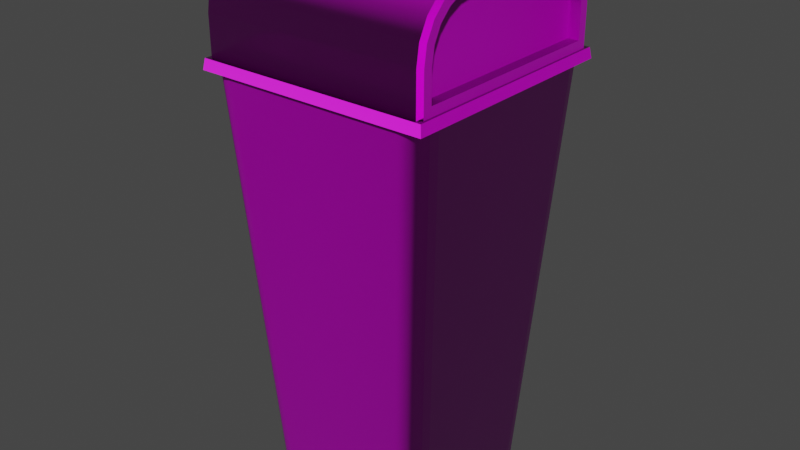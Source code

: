 # Source: trashcan.blend  (saved by Blender 3.5.10; exported with 4.5.12 LTS)
import bpy
from mathutils import Matrix  # noqa: F401  (used for matrix-valued properties, if any)

bpy.ops.wm.read_factory_settings(use_empty=True)
scene = bpy.context.scene
scene.name = 'Scene'

# ---- collections
col_collection = bpy.data.collections.new('Collection'); scene.collection.children.link(col_collection)

# ---- images (referenced by path relative to the original .blend; pixels are not part of the script)
import os
ASSET_DIR = os.environ.get("B2B_ASSET_DIR", "")  # directory of the original .blend (textures are referenced by path, not embedded)
HERE = os.path.dirname(os.path.abspath(__file__))  # packed textures are extracted next to this script under _unpacked/

def load_image(name, relpath, width, height, colorspace="sRGB"):
    """Load a texture the original file referenced (path relative to the .blend, or extracted next to this script)."""
    p = next((c for c in (os.path.join(HERE, relpath), os.path.join(ASSET_DIR, relpath)) if relpath and os.path.exists(c)), "")
    if p:
        img = bpy.data.images.load(p, check_existing=True)
        img.name = name
    else:  # same state as the original file: an image datablock whose file is absent (Cycles renders it pink)
        img = bpy.data.images.new(name, width, height)
        img.source = "FILE"
        img.filepath = "//" + (relpath or name)
    img.colorspace_settings.name = colorspace
    return img
img_trashcan_defaultmaterial_basecolor_png = load_image('trashcan_DefaultMaterial_BaseColor.png', 'textures/trashcan_DefaultMaterial_BaseColor.png', 1024, 1024, 'sRGB')
img_trashcan_defaultmaterial_roughness_png = load_image('trashcan_DefaultMaterial_Roughness.png', 'textures/trashcan_DefaultMaterial_Roughness.png', 1024, 1024, 'Non-Color')
img_trashcan_defaultmaterial_normal_png = load_image('trashcan_DefaultMaterial_Normal.png', 'textures/trashcan_DefaultMaterial_Normal.png', 1024, 1024, 'Non-Color')

# ---- materials (node trees are filled in below, after node groups)
mat_trash_can = bpy.data.materials.new('trash_can')
mat_trash_can.use_backface_culling = True
mat_trash_can.use_transparent_shadow = False

# ---- node groups
ng_auto_smooth = bpy.data.node_groups.new('Auto Smooth', 'GeometryNodeTree')
_s = ng_auto_smooth.interface.new_socket(name='Geometry', in_out='OUTPUT', socket_type='NodeSocketGeometry')
_s = ng_auto_smooth.interface.new_socket(name='Geometry', in_out='INPUT', socket_type='NodeSocketGeometry')
_s = ng_auto_smooth.interface.new_socket(name='Angle', in_out='INPUT', socket_type='NodeSocketFloat')
_s.subtype = 'ANGLE'
_s.min_value = 0.0
_s.max_value = 3.142
ng_auto_smooth.is_modifier = True
_N = ng_auto_smooth.nodes; _L = ng_auto_smooth.links
n0 = _N.new('NodeGroupOutput'); n0.name = 'Group Output'; n0.location = (480, -100)
n1 = _N.new('NodeGroupInput'); n1.name = 'Group Input'; n1.location = (-420, -300)
n2 = _N.new('NodeGroupInput'); n2.name = 'Group Input.001'; n2.location = (-60, -100)
n3 = _N.new('GeometryNodeSetShadeSmooth'); n3.name = 'Set Shade Smooth'; n3.location = (120, -100)
n3.domain = 'EDGE'
n4 = _N.new('GeometryNodeSetShadeSmooth'); n4.name = 'Set Shade Smooth.001'; n4.location = (300, -100)
n5 = _N.new('GeometryNodeInputMeshEdgeAngle'); n5.name = 'Edge Angle'; n5.location = (-420, -220)
n6 = _N.new('GeometryNodeInputEdgeSmooth'); n6.name = 'Is Edge Smooth'; n6.location = (-60, -160)
n7 = _N.new('GeometryNodeInputShadeSmooth'); n7.name = 'Is Face Smooth'; n7.location = (-240, -340)
n8 = _N.new('FunctionNodeBooleanMath'); n8.name = 'Boolean Math'; n8.location = (-60, -220)
n9 = _N.new('FunctionNodeCompare'); n9.name = 'Compare'; n9.location = (-240, -180)
n9.operation = 'LESS_EQUAL'
_L.new(n5.outputs[0], n9.inputs[0])
_L.new(n4.outputs[0], n0.inputs[0])
_L.new(n1.outputs[1], n9.inputs[1])
_L.new(n9.outputs[0], n8.inputs[0])
_L.new(n7.outputs[0], n8.inputs[1])
_L.new(n2.outputs[0], n3.inputs[0])
_L.new(n6.outputs[0], n3.inputs[1])
_L.new(n3.outputs[0], n4.inputs[0])
_L.new(n8.outputs[0], n3.inputs[2])
n0.is_active_output = True

# ---- material node trees
mat_trash_can.use_nodes = True; mat_trash_can.node_tree.nodes.clear()
_N = mat_trash_can.node_tree.nodes; _L = mat_trash_can.node_tree.links
n0 = _N.new('ShaderNodeOutputMaterial'); n0.name = 'Material Output'; n0.location = (300, 300)
n1 = _N.new('ShaderNodeBsdfPrincipled'); n1.name = 'Principled BSDF'; n1.location = (10, 300)
n1.distribution = 'GGX'
n1.subsurface_method = 'RANDOM_WALK_SKIN'
n1.inputs[3].default_value = 1.45
n1.inputs[27].default_value = (0.0, 0.0, 0.0, 1.0)
n1.inputs[28].default_value = 1.0
n2 = _N.new('ShaderNodeTexImage'); n2.name = 'Image Texture'; n2.location = (88, -30)
n2.label = 'Base Color'
n2.image = img_trashcan_defaultmaterial_basecolor_png
n3 = _N.new('ShaderNodeTexImage'); n3.name = 'Image Texture.001'; n3.location = (88, -310)
n3.label = 'Roughness'
n3.image = img_trashcan_defaultmaterial_roughness_png
n4 = _N.new('ShaderNodeTexImage'); n4.name = 'Image Texture.002'; n4.location = (88, -590)
n4.label = 'Normal'
n4.image = img_trashcan_defaultmaterial_normal_png
n5 = _N.new('ShaderNodeNormalMap'); n5.name = 'Normal Map'; n5.location = (-240, -60)
n6 = _N.new('ShaderNodeMapping'); n6.name = 'Mapping'; n6.location = (230, -30)
n7 = _N.new('NodeReroute'); n7.name = 'Reroute'; n7.location = (38, -485)
n7.width = 16
n7.socket_idname = 'NodeSocketVector'
n8 = _N.new('ShaderNodeTexCoord'); n8.name = 'Texture Coordinate'; n8.location = (30, -30)
n9 = _N.new('NodeFrame'); n9.name = 'Frame'; n9.location = (-1270, 330)
n9.label = 'Mapping'
n9.width = 400
n10 = _N.new('NodeFrame'); n10.name = 'Frame.001'; n10.location = (-628, 530)
n10.label = 'Textures'
n10.width = 358
n2.parent = n10
n3.parent = n10
n4.parent = n10
n6.parent = n9
n7.parent = n10
n8.parent = n9
_L.new(n1.outputs[0], n0.inputs[0])
_L.new(n2.outputs[0], n1.inputs[0])
_L.new(n3.outputs[0], n1.inputs[2])
_L.new(n4.outputs[0], n5.inputs[1])
_L.new(n5.outputs[0], n1.inputs[5])
_L.new(n7.outputs[0], n2.inputs[0])
_L.new(n7.outputs[0], n3.inputs[0])
_L.new(n7.outputs[0], n4.inputs[0])
_L.new(n6.outputs[0], n7.inputs[0])
_L.new(n8.outputs[2], n6.inputs[0])
n0.is_active_output = True

# ---- world
world_world = bpy.data.worlds.new('World'); scene.world = world_world
world_world.use_nodes = True; world_world.node_tree.nodes.clear()
_N = world_world.node_tree.nodes; _L = world_world.node_tree.links
n0 = _N.new('ShaderNodeOutputWorld'); n0.name = 'World Output'; n0.location = (300, 300)
n1 = _N.new('ShaderNodeBackground'); n1.name = 'Background'; n1.location = (10, 300)
n1.inputs[0].default_value = (0.05088, 0.05088, 0.05088, 1.0)
_L.new(n1.outputs[0], n0.inputs[0])
n0.is_active_output = True
world_world.color = (0.05088, 0.05088, 0.05088)
world_world.use_sun_shadow = False
world_world.sun_shadow_jitter_overblur = 0.0

# ---- meshes
me_cube_001 = bpy.data.meshes.new('Cube.001')
me_cube_001.from_pydata([(-0.3968, 0.3968, 0.7439), (0.389, -0.3445, 0.7742), (0.389, 0.3445, 0.7742), (0.389, 0.3445, 0.8754), (0.389, 0.1742, 1.046), (0.389, 0.3358, 0.9303), (0.389, 0.3122, 0.9766), (0.389, 0.2755, 1.013), (0.389, 0.2291, 1.037), (0.389, -0.1742, 1.046), (0.389, -0.3445, 0.8754), (0.389, -0.2291, 1.037), (0.389, -0.2755, 1.013), (0.389, -0.3122, 0.9766), (0.389, -0.3358, 0.9303), (-0.3968, -0.3968, 0.7439), (0.353, 0.3445, 0.7742), (0.353, -0.3445, 0.7742), (0.353, 0.1742, 1.046), (0.353, 0.2291, 1.037), (0.353, 0.2755, 1.013), (0.353, 0.3122, 0.9766), (0.353, 0.3358, 0.9303), (0.353, 0.3445, 0.8754), (0.353, -0.2291, 1.037), (0.353, -0.1742, 1.046), (0.353, -0.2755, 1.013), (0.353, -0.3122, 0.9766), (0.353, -0.3358, 0.9303), (0.353, -0.3445, 0.8754), (0.3968, -0.3968, 0.7439), (-0.2218, -0.2985, -0.7297), (-0.2985, -0.2218, -0.7297), (-0.2512, -0.2927, -0.7297), (-0.2761, -0.2761, -0.7297), (-0.2927, -0.2512, -0.7297), (-0.2985, 0.2218, -0.7297), (-0.2218, 0.2985, -0.7297), (-0.2927, 0.2512, -0.7297), (-0.2761, 0.2761, -0.7297), (-0.2512, 0.2927, -0.7297), (0.2985, -0.2218, -0.7297), (0.2218, -0.2985, -0.7297), (0.2927, -0.2512, -0.7297), (0.2761, -0.2761, -0.7297), (0.2512, -0.2927, -0.7297), (0.2218, 0.2985, -0.7297), (0.2985, 0.2218, -0.7297), (0.2512, 0.2927, -0.7297), (0.2761, 0.2761, -0.7297), (0.2927, 0.2512, -0.7297), (-0.3881, -0.3114, 0.7031), (-0.3114, -0.3881, 0.7031), (-0.4022, -0.4022, 0.7084), (-0.3823, -0.3408, 0.7031), (-0.3657, -0.3657, 0.7031), (-0.3408, -0.3823, 0.7031), (-0.3114, 0.3881, 0.7031), (-0.3881, 0.3114, 0.7031), (-0.4022, 0.4022, 0.7084), (-0.3408, 0.3823, 0.7031), (-0.3657, 0.3657, 0.7031), (-0.3823, 0.3408, 0.7031), (0.3881, 0.3114, 0.7031), (0.3114, 0.3881, 0.7031), (0.4022, 0.4022, 0.7084), (0.3823, 0.3408, 0.7031), (0.3657, 0.3657, 0.7031), (0.3408, 0.3823, 0.7031), (0.3114, -0.3881, 0.7031), (0.3881, -0.3114, 0.7031), (0.4022, -0.4022, 0.7084), (0.3408, -0.3823, 0.7031), (0.3657, -0.3657, 0.7031), (0.3823, -0.3408, 0.7031), (-0.389, -0.3758, 0.8779), (-0.3758, -0.389, 0.8789), (-0.389, -0.1767, 1.077), (-0.3758, -0.1777, 1.09), (-0.389, -0.366, 0.9401), (-0.3758, -0.3787, 0.9442), (-0.389, -0.3379, 0.9952), (-0.3758, -0.3487, 1.003), (-0.389, -0.2941, 1.039), (-0.3758, -0.3019, 1.05), (-0.389, -0.2389, 1.067), (-0.3758, -0.243, 1.08), (-0.389, 0.1767, 1.077), (-0.3758, 0.1777, 1.09), (-0.389, 0.3758, 0.8779), (-0.3758, 0.389, 0.8789), (-0.389, 0.2389, 1.067), (-0.3758, 0.243, 1.08), (-0.389, 0.2941, 1.039), (-0.3758, 0.3019, 1.05), (-0.389, 0.3379, 0.9952), (-0.3758, 0.3487, 1.003), (-0.389, 0.366, 0.9401), (-0.3758, 0.3787, 0.9442), (0.3758, 0.1777, 1.09), (0.389, 0.1767, 1.077), (0.389, 0.2389, 1.067), (0.3758, 0.243, 1.08), (0.389, 0.2941, 1.039), (0.3758, 0.3019, 1.05), (0.389, 0.3379, 0.9952), (0.3758, 0.3487, 1.003), (0.389, 0.366, 0.9401), (0.3758, 0.3787, 0.9442), (0.389, 0.3758, 0.8779), (0.3758, 0.389, 0.8789), (0.3758, -0.243, 1.08), (0.389, -0.2389, 1.067), (0.389, -0.1767, 1.077), (0.3758, -0.1777, 1.09), (0.3758, -0.3019, 1.05), (0.389, -0.2941, 1.039), (0.3758, -0.3487, 1.003), (0.389, -0.3379, 0.9952), (0.3758, -0.3787, 0.9442), (0.389, -0.366, 0.9401), (0.3758, -0.389, 0.8789), (0.389, -0.3758, 0.8779), (-0.3758, -0.389, 0.7443), (-0.389, -0.3758, 0.7443), (-0.389, 0.3758, 0.7443), (-0.3758, 0.389, 0.7443), (0.3758, 0.389, 0.7443), (0.389, 0.3758, 0.7532), (0.389, 0.3758, 0.7443), (0.3968, 0.3968, 0.7439), (0.389, -0.3758, 0.7532), (0.3758, -0.389, 0.7443), (0.389, -0.3758, 0.7443)], [(132, 133), (127, 129)], [(125, 124, 75, 79, 81, 83, 85, 77, 87, 91, 93, 95, 97, 89), (92, 102, 104, 94), (11, 9, 113, 112), (37, 57, 64, 46), (42, 69, 52, 31), (59, 58, 51, 53), (99, 88, 78, 114), (47, 63, 70, 41), (13, 14, 28, 27), (98, 108, 110, 90), (94, 104, 106, 96), (96, 106, 108, 98), (4, 8, 101, 100), (127, 126, 90, 110), (117, 82, 80, 119), (88, 99, 102, 92), (111, 86, 84, 115), (115, 84, 82, 117), (123, 132, 121, 76), (114, 78, 86, 111), (15, 124, 125, 0), (9, 4, 100, 113), (7, 6, 105, 103), (6, 5, 107, 105), (5, 3, 109, 107), (3, 2, 128, 109), (12, 11, 112, 116), (13, 12, 116, 118), (14, 13, 118, 120), (10, 14, 120, 122), (1, 10, 122, 131), (8, 7, 103, 101), (15, 0, 59, 53), (17, 16, 23, 22, 21, 20, 19, 18, 25, 24, 26, 27, 28, 29), (7, 8, 19, 20), (14, 10, 29, 28), (6, 7, 20, 21), (4, 9, 25, 18), (5, 6, 21, 22), (10, 1, 17, 29), (3, 5, 22, 23), (2, 3, 23, 16), (9, 11, 24, 25), (11, 12, 26, 24), (1, 2, 16, 17), (12, 13, 27, 26), (8, 4, 18, 19), (130, 129, 133, 30), (71, 70, 63, 65), (0, 126, 127, 130), (30, 132, 123, 15), (32, 51, 58, 36), (0, 130, 65, 59), (130, 30, 71, 65), (30, 15, 53, 71), (65, 64, 57, 59), (2, 1, 131, 133, 129, 128), (53, 52, 69, 71), (51, 54, 53), (54, 55, 53), (55, 56, 53), (56, 52, 53), (57, 60, 59), (60, 61, 59), (61, 62, 59), (62, 58, 59), (63, 66, 65), (66, 67, 65), (67, 68, 65), (68, 64, 65), (69, 72, 71), (72, 73, 71), (73, 74, 71), (74, 70, 71), (41, 70, 74, 43), (43, 74, 73, 44), (44, 73, 72, 45), (45, 72, 69, 42), (51, 32, 35, 54), (54, 35, 34, 55), (55, 34, 33, 56), (56, 33, 31, 52), (57, 37, 40, 60), (60, 40, 39, 61), (61, 39, 38, 62), (62, 38, 36, 58), (63, 47, 50, 66), (66, 50, 49, 67), (67, 49, 48, 68), (68, 48, 46, 64), (36, 38, 39, 40, 37, 46, 48, 49, 50, 47, 41, 43, 44, 45, 42, 31, 33, 34, 35, 32), (123, 124, 15), (125, 126, 0), (127, 128, 129, 130), (131, 132, 30, 133), (91, 87, 88, 92), (100, 101, 102, 99), (93, 91, 92, 94), (101, 103, 104, 102), (95, 93, 94, 96), (103, 105, 106, 104), (97, 95, 96, 98), (105, 107, 108, 106), (89, 97, 98, 90), (107, 109, 110, 108), (112, 113, 114, 111), (77, 85, 86, 78), (116, 112, 111, 115), (85, 83, 84, 86), (118, 116, 115, 117), (83, 81, 82, 84), (120, 118, 117, 119), (81, 79, 80, 82), (122, 120, 119, 121), (79, 75, 76, 80), (113, 100, 99, 114), (87, 77, 78, 88), (75, 124, 123, 76), (131, 122, 121, 132), (90, 126, 125, 89), (109, 128, 127, 110), (119, 80, 76, 121)])
me_cube_001.polygons.foreach_set('use_smooth', [True] * 122)
_uv = me_cube_001.uv_layers.new(name='UVMap')
_uv.uv.foreach_set('vector', [0.7594, 0.7287, 0.7594, 0.4819, 0.8029, 0.4819, 0.8232, 0.4851, 0.8412, 0.4944, 0.8554, 0.5087, 0.8646, 0.5269, 0.8678, 0.5473, 0.8678, 0.6633, 0.8646, 0.6837, 0.8554, 0.7019, 0.8412, 0.7162, 0.8232, 0.7255, 0.8029, 0.7287, 0.03443, 0.4779, 0.03443, 0.7245, 0.01524, 0.7249, 0.01524, 0.4783, 0.8548, 0.9429, 0.8576, 0.9249, 0.8678, 0.9257, 0.8646, 0.9461, 0.6819, 4.458e-05, 0.7111, 0.4706, 0.5081, 0.4706, 0.5373, 4.458e-05, 0.4367, 4.495e-05, 0.4659, 0.4706, 0.2629, 0.4706, 0.2921, 4.495e-05, 0.4904, 0.4776, 0.495, 0.5074, 0.495, 0.7119, 0.4904, 0.7417, 0.05571, 0.7243, 0.05571, 0.4777, 0.1716, 0.4777, 0.1716, 0.7243, 0.4367, 0.4776, 0.4659, 0.9481, 0.2629, 0.9481, 0.2921, 0.4776, 0.7542, 0.4196, 0.7542, 0.4043, 0.766, 0.4043, 0.766, 0.4196, 0.9441, 0.4819, 0.9441, 0.7287, 0.9228, 0.7287, 0.9228, 0.4819, 0.01524, 0.4783, 0.01524, 0.7249, 0.0, 0.7255, 0.0, 0.4789, 0.9632, 0.4819, 0.9632, 0.7287, 0.9441, 0.7287, 0.9441, 0.4819, 0.8576, 0.8105, 0.8548, 0.7925, 0.8646, 0.7893, 0.8678, 0.8097, 0.8789, 0.7287, 0.8789, 0.4819, 0.9228, 0.4819, 0.9228, 0.7287, 0.8789, 0.9867, 0.8789, 0.74, 0.8981, 0.74, 0.8981, 0.9867, 0.05571, 0.4777, 0.05571, 0.7243, 0.03443, 0.7245, 0.03443, 0.4779, 0.1928, 0.7245, 0.1928, 0.4779, 0.212, 0.4783, 0.212, 0.7249, 0.212, 0.7249, 0.212, 0.4783, 0.2273, 0.4789, 0.2273, 0.7255, 0.9632, 0.74, 0.9632, 0.9867, 0.9193, 0.9867, 0.9193, 0.74, 0.1716, 0.7243, 0.1716, 0.4777, 0.1928, 0.4779, 0.1928, 0.7245, 0.994, 0.2606, 0.9915, 0.2537, 0.9915, 0.006888, 0.994, 9.92e-09, 0.8576, 0.9249, 0.8576, 0.8105, 0.8678, 0.8097, 0.8678, 0.9257, 0.8471, 0.7773, 0.8351, 0.7652, 0.8412, 0.7568, 0.8554, 0.7711, 0.8351, 0.7652, 0.82, 0.7574, 0.8232, 0.7475, 0.8412, 0.7568, 0.82, 0.7574, 0.8021, 0.7546, 0.8029, 0.7443, 0.8232, 0.7475, 0.8021, 0.7546, 0.7691, 0.7546, 0.7623, 0.7443, 0.8029, 0.7443, 0.8471, 0.9581, 0.8548, 0.9429, 0.8646, 0.9461, 0.8554, 0.9642, 0.8351, 0.9702, 0.8471, 0.9581, 0.8554, 0.9642, 0.8412, 0.9786, 0.82, 0.978, 0.8351, 0.9702, 0.8412, 0.9786, 0.8232, 0.9879, 0.8021, 0.9808, 0.82, 0.978, 0.8232, 0.9879, 0.8029, 0.9911, 0.7691, 0.9808, 0.8021, 0.9808, 0.8029, 0.9911, 0.7623, 0.9911, 0.8548, 0.7925, 0.8471, 0.7773, 0.8554, 0.7711, 0.8646, 0.7893, 1.0, 0.4793, 1.0, 0.7399, 0.9885, 0.7417, 0.9885, 0.4776, 0.4904, 0.9748, 0.4904, 0.7486, 0.5234, 0.7486, 0.5413, 0.7514, 0.5564, 0.7592, 0.5684, 0.7713, 0.576, 0.7865, 0.5789, 0.8045, 0.5789, 0.9189, 0.576, 0.9369, 0.5684, 0.9521, 0.5564, 0.9642, 0.5413, 0.972, 0.5234, 0.9748, 0.7474, 0.2675, 0.7474, 0.2827, 0.7356, 0.2827, 0.7356, 0.2675, 0.7542, 0.4043, 0.7542, 0.3863, 0.766, 0.3863, 0.766, 0.4043, 0.766, 0.334, 0.766, 0.3462, 0.7542, 0.3462, 0.7542, 0.334, 0.7474, 0.3007, 0.7474, 0.4151, 0.7356, 0.4151, 0.7356, 0.3007, 0.766, 0.3187, 0.766, 0.334, 0.7542, 0.334, 0.7542, 0.3187, 0.7542, 0.3863, 0.7542, 0.3531, 0.766, 0.3531, 0.766, 0.3863, 0.766, 0.3007, 0.766, 0.3187, 0.7542, 0.3187, 0.7542, 0.3007, 0.766, 0.2675, 0.766, 0.3007, 0.7542, 0.3007, 0.7542, 0.2675, 0.7474, 0.4151, 0.7474, 0.4332, 0.7356, 0.4332, 0.7356, 0.4151, 0.7474, 0.4332, 0.7474, 0.4484, 0.7356, 0.4484, 0.7356, 0.4332, 0.5857, 0.9748, 0.5857, 0.7486, 0.5975, 0.7486, 0.5975, 0.9748, 0.7542, 0.4317, 0.7542, 0.4196, 0.766, 0.4196, 0.766, 0.4317, 0.7474, 0.2827, 0.7474, 0.3007, 0.7356, 0.3007, 0.7356, 0.2827, 0.7356, 1.161e-05, 0.7381, 0.006888, 0.7381, 0.2537, 0.7356, 0.2606, 0.7525, 0.7417, 0.748, 0.7119, 0.748, 0.5074, 0.7525, 0.4776, 0.994, 9.92e-09, 0.9872, 0.002544, 0.7424, 0.002544, 0.7356, 1.161e-05, 0.7356, 0.2606, 0.7424, 0.258, 0.9872, 0.258, 0.994, 0.2606, 0.1915, 8.822e-05, 0.2207, 0.4708, 0.01768, 0.4708, 0.04689, 8.822e-05, 0.213, 0.7377, 0.213, 0.9982, 0.2014, 1.0, 0.2014, 0.7359, 0.9701, 0.7399, 0.9701, 0.4793, 0.9816, 0.4776, 0.9816, 0.7417, 0.2314, 0.7377, 0.2314, 0.9982, 0.2199, 1.0, 0.2199, 0.7359, 0.7525, 0.4776, 0.723, 0.4822, 0.52, 0.4822, 0.4904, 0.4776, 0.7691, 0.7546, 0.7691, 0.9808, 0.7623, 0.9911, 0.7594, 0.9911, 0.7594, 0.7443, 0.7623, 0.7443, 0.4904, 0.7417, 0.52, 0.737, 0.723, 0.737, 0.7525, 0.7417, 0.495, 0.7119, 0.4969, 0.7215, 0.4904, 0.7417, 0.4969, 0.7215, 0.5023, 0.7297, 0.4904, 0.7417, 0.5023, 0.7297, 0.5104, 0.7351, 0.4904, 0.7417, 0.5104, 0.7351, 0.52, 0.737, 0.4904, 0.7417, 0.52, 0.4822, 0.5104, 0.4841, 0.4904, 0.4776, 0.5104, 0.4841, 0.5023, 0.4895, 0.4904, 0.4776, 0.5023, 0.4895, 0.4969, 0.4977, 0.4904, 0.4776, 0.4969, 0.4977, 0.495, 0.5074, 0.4904, 0.4776, 0.748, 0.5074, 0.7461, 0.4977, 0.7525, 0.4776, 0.7461, 0.4977, 0.7406, 0.4895, 0.7525, 0.4776, 0.7406, 0.4895, 0.7325, 0.4841, 0.7525, 0.4776, 0.7325, 0.4841, 0.723, 0.4822, 0.7525, 0.4776, 0.723, 0.737, 0.7325, 0.7351, 0.7525, 0.7417, 0.7325, 0.7351, 0.7406, 0.7297, 0.7525, 0.7417, 0.7406, 0.7297, 0.7461, 0.7215, 0.7525, 0.7417, 0.7461, 0.7215, 0.748, 0.7119, 0.7525, 0.7417, 0.2921, 0.4776, 0.2629, 0.9481, 0.2533, 0.9481, 0.2825, 0.4776, 0.2825, 0.4776, 0.2533, 0.9481, 0.2452, 0.9481, 0.2744, 0.4776, 0.4543, 0.0, 0.4835, 0.4706, 0.4754, 0.4706, 0.4462, 3.327e-05, 0.4462, 3.327e-05, 0.4754, 0.4706, 0.4659, 0.4706, 0.4367, 4.495e-05, 0.2207, 0.4708, 0.1915, 8.822e-05, 0.201, 6.529e-05, 0.2302, 0.4708, 0.2302, 0.4708, 0.201, 6.529e-05, 0.2091, 0.0, 0.2383, 0.4707, 0.2452, 0.4706, 0.2744, 0.0, 0.2825, 3.327e-05, 0.2533, 0.4706, 0.2533, 0.4706, 0.2825, 3.327e-05, 0.2921, 4.495e-05, 0.2629, 0.4706, 0.7111, 0.4706, 0.6819, 4.458e-05, 0.6914, 3.3e-05, 0.7206, 0.4706, 0.7206, 0.4706, 0.6914, 3.3e-05, 0.6995, 0.0, 0.7287, 0.4706, 0.0, 0.4707, 0.0292, 0.0, 0.03732, 6.529e-05, 0.008113, 0.4708, 0.008113, 0.4708, 0.03732, 6.529e-05, 0.04689, 8.822e-05, 0.01768, 0.4708, 0.4659, 0.9481, 0.4367, 0.4776, 0.4462, 0.4776, 0.4754, 0.9481, 0.4754, 0.9481, 0.4462, 0.4776, 0.4543, 0.4776, 0.4835, 0.9481, 0.4904, 0.4706, 0.5196, 0.0, 0.5277, 3.3e-05, 0.4985, 0.4706, 0.4985, 0.4706, 0.5277, 3.3e-05, 0.5373, 4.458e-05, 0.5081, 0.4706, 0.02501, 0.9319, 0.01544, 0.93, 0.007325, 0.9246, 0.001904, 0.9164, 0.0, 0.9067, 0.0, 0.7611, 0.001904, 0.7515, 0.007325, 0.7433, 0.01544, 0.7378, 0.02501, 0.7359, 0.1696, 0.7359, 0.1791, 0.7378, 0.1873, 0.7433, 0.1927, 0.7515, 0.1946, 0.7611, 0.1946, 0.9067, 0.1927, 0.9164, 0.1873, 0.9246, 0.1791, 0.93, 0.1696, 0.9319, 0.9872, 0.258, 0.9915, 0.2537, 0.994, 0.2606, 0.9915, 0.006888, 0.9872, 0.002544, 0.994, 9.92e-09, 0.7424, 0.002544, 0.7383, 0.006888, 0.7381, 0.006888, 0.7356, 1.161e-05, 0.7383, 0.2537, 0.7424, 0.258, 0.7356, 0.2606, 0.7381, 0.2537, 0.8646, 0.6837, 0.8678, 0.6633, 0.8721, 0.6637, 0.8687, 0.6851, 0.05605, 0.7289, 0.03578, 0.729, 0.03443, 0.7245, 0.05571, 0.7243, 0.8554, 0.7019, 0.8646, 0.6837, 0.8687, 0.6851, 0.8589, 0.7044, 0.8646, 0.7893, 0.8554, 0.7711, 0.859, 0.7686, 0.8687, 0.7879, 0.8412, 0.7162, 0.8554, 0.7019, 0.8589, 0.7044, 0.8437, 0.7198, 0.8554, 0.7711, 0.8412, 0.7568, 0.8437, 0.7532, 0.859, 0.7686, 0.8232, 0.7255, 0.8412, 0.7162, 0.8437, 0.7198, 0.8245, 0.7296, 0.8412, 0.7568, 0.8232, 0.7475, 0.8245, 0.7433, 0.8437, 0.7532, 0.8029, 0.7287, 0.8232, 0.7255, 0.8245, 0.7296, 0.8032, 0.733, 0.8232, 0.7475, 0.8029, 0.7443, 0.8033, 0.74, 0.8245, 0.7433, 0.1915, 0.729, 0.1712, 0.7289, 0.1716, 0.7243, 0.1928, 0.7245, 0.8678, 0.5473, 0.8646, 0.5269, 0.8687, 0.5255, 0.8721, 0.5469, 0.8554, 0.9642, 0.8646, 0.9461, 0.8687, 0.9475, 0.859, 0.9668, 0.8646, 0.5269, 0.8554, 0.5087, 0.8589, 0.5062, 0.8687, 0.5255, 0.8412, 0.9786, 0.8554, 0.9642, 0.859, 0.9668, 0.8437, 0.9822, 0.8554, 0.5087, 0.8412, 0.4944, 0.8437, 0.4908, 0.8589, 0.5062, 0.8232, 0.9879, 0.8412, 0.9786, 0.8437, 0.9822, 0.8245, 0.992, 0.8412, 0.4944, 0.8232, 0.4851, 0.8245, 0.481, 0.8437, 0.4908, 0.8029, 0.9911, 0.8232, 0.9879, 0.8245, 0.992, 0.8033, 0.9954, 0.8232, 0.4851, 0.8029, 0.4819, 0.8032, 0.4776, 0.8245, 0.481, 0.1712, 0.7289, 0.05605, 0.7289, 0.05571, 0.7243, 0.1716, 0.7243, 0.8678, 0.6633, 0.8678, 0.5473, 0.8721, 0.5469, 0.8721, 0.6637, 0.9197, 0.7356, 0.9632, 0.7356, 0.9632, 0.74, 0.9193, 0.74, 0.7623, 0.9911, 0.8029, 0.9911, 0.8033, 0.9954, 0.7594, 0.9954, 0.9228, 0.4819, 0.8789, 0.4819, 0.8789, 0.4776, 0.9224, 0.4776, 0.8029, 0.7443, 0.7623, 0.7443, 0.7594, 0.74, 0.8033, 0.74, 0.8981, 0.9867, 0.8981, 0.74, 0.9193, 0.74, 0.9193, 0.9867])
me_cube_001.materials.append(mat_trash_can)
me_cube_001.update()

# ---- objects
ob_trash_can_complete_convcol = bpy.data.objects.new('trash_can_complete-convcol', me_cube_001)

# ---- transforms, parenting, visibility, modifiers, constraints
ob_trash_can_complete_convcol.location = (0.0, 0.0, 0.0)
_m = ob_trash_can_complete_convcol.modifiers.new('Auto Smooth', 'NODES')
_m.node_group = ng_auto_smooth
_gi = [s.identifier for s in ng_auto_smooth.interface.items_tree if s.item_type == 'SOCKET' and s.in_out == 'INPUT']
_m[_gi[1]] = 0.5236  # Angle

# ---- collection membership
col_collection.objects.link(ob_trash_can_complete_convcol)

# ---- scene / render settings (as saved in the file)
scene.frame_start = 1; scene.frame_end = 250; scene.frame_set(1)
scene.render.engine = 'BLENDER_EEVEE_NEXT'
scene.cycles.sampling_pattern = 'TABULATED_SOBOL'
scene.view_settings.view_transform = 'Filmic'
bpy.context.view_layer.update()

# ---- added for rendering (the .blend has no active camera and no usable light): camera, sun
cam_auto = bpy.data.cameras.new('AutoCamera')
cam_auto.lens = 50.0
cam_auto.sensor_width = 36.0
cam_auto.clip_end = 1000.0
ob_auto_camera = bpy.data.objects.new('AutoCamera', cam_auto)
scene.collection.objects.link(ob_auto_camera)
ob_auto_camera.location = (1.98566, -2.38279, 1.76879)
ob_auto_camera.rotation_euler = (1.09748, -7.21219e-08, 0.694738)
scene.camera = ob_auto_camera
light_auto_sun = bpy.data.lights.new('AutoSun', 'SUN')
light_auto_sun.energy = 3.0
light_auto_sun.angle = 0.0523599
ob_auto_sun = bpy.data.objects.new('AutoSun', light_auto_sun)
scene.collection.objects.link(ob_auto_sun)
ob_auto_sun.rotation_euler = (0.872665, 0.174533, 0.523599)
bpy.context.view_layer.update()
